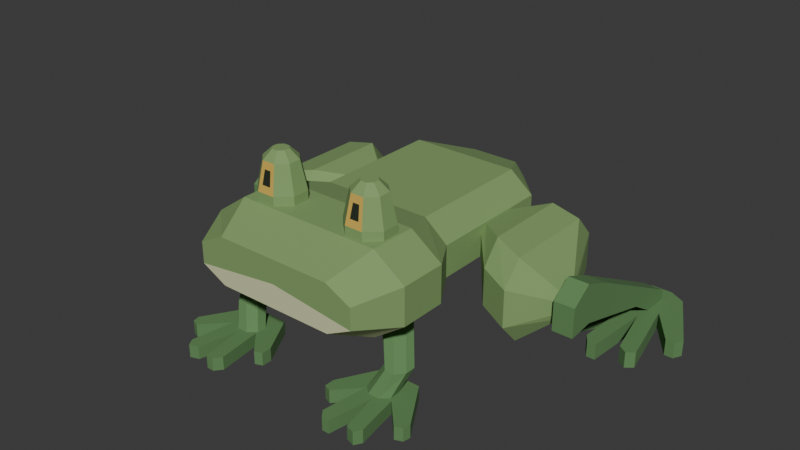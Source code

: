 # Source: source.blend  (saved by Blender 4.3.34; exported with 4.5.12 LTS)
import bpy
from mathutils import Matrix  # noqa: F401  (used for matrix-valued properties, if any)

bpy.ops.wm.read_factory_settings(use_empty=True)
scene = bpy.context.scene
scene.name = 'Scene'

# ---- collections
col_collection = bpy.data.collections.new('Collection'); scene.collection.children.link(col_collection)

# ---- materials (node trees are filled in below, after node groups)
mat_skin_mutedmoss = bpy.data.materials.new('Skin_MutedMoss')
mat_skin_mutedmoss.diffuse_color = (0.22, 0.36, 0.13, 1.0)
mat_belly_softreed = bpy.data.materials.new('Belly_SoftReed')
mat_belly_softreed.diffuse_color = (0.64, 0.66, 0.39, 1.0)
mat_limbs_deepfern = bpy.data.materials.new('Limbs_DeepFern')
mat_limbs_deepfern.diffuse_color = (0.115, 0.25, 0.09, 1.0)
mat_iris_oldgold = bpy.data.materials.new('Iris_OldGold')
mat_iris_oldgold.diffuse_color = (0.67, 0.44, 0.085, 1.0)
mat_pupil_charcoal = bpy.data.materials.new('Pupil_Charcoal')
mat_pupil_charcoal.diffuse_color = (0.015, 0.024, 0.012, 1.0)

# ---- material node trees
mat_skin_mutedmoss.use_nodes = True; mat_skin_mutedmoss.node_tree.nodes.clear()
_N = mat_skin_mutedmoss.node_tree.nodes; _L = mat_skin_mutedmoss.node_tree.links
n0 = _N.new('ShaderNodeBsdfPrincipled'); n0.name = 'Principled BSDF'; n0.location = (10, 300)
n0.inputs[0].default_value = (0.22, 0.36, 0.13, 1.0)
n0.inputs[2].default_value = 0.86
n1 = _N.new('ShaderNodeOutputMaterial'); n1.name = 'Material Output'; n1.location = (300, 300)
_L.new(n0.outputs[0], n1.inputs[0])
n1.is_active_output = True
mat_belly_softreed.use_nodes = True; mat_belly_softreed.node_tree.nodes.clear()
_N = mat_belly_softreed.node_tree.nodes; _L = mat_belly_softreed.node_tree.links
n0 = _N.new('ShaderNodeBsdfPrincipled'); n0.name = 'Principled BSDF'; n0.location = (10, 300)
n0.inputs[0].default_value = (0.64, 0.66, 0.39, 1.0)
n0.inputs[2].default_value = 0.93
n1 = _N.new('ShaderNodeOutputMaterial'); n1.name = 'Material Output'; n1.location = (300, 300)
_L.new(n0.outputs[0], n1.inputs[0])
n1.is_active_output = True
mat_limbs_deepfern.use_nodes = True; mat_limbs_deepfern.node_tree.nodes.clear()
_N = mat_limbs_deepfern.node_tree.nodes; _L = mat_limbs_deepfern.node_tree.links
n0 = _N.new('ShaderNodeBsdfPrincipled'); n0.name = 'Principled BSDF'; n0.location = (10, 300)
n0.inputs[0].default_value = (0.115, 0.25, 0.09, 1.0)
n0.inputs[2].default_value = 0.9
n1 = _N.new('ShaderNodeOutputMaterial'); n1.name = 'Material Output'; n1.location = (300, 300)
_L.new(n0.outputs[0], n1.inputs[0])
n1.is_active_output = True
mat_iris_oldgold.use_nodes = True; mat_iris_oldgold.node_tree.nodes.clear()
_N = mat_iris_oldgold.node_tree.nodes; _L = mat_iris_oldgold.node_tree.links
n0 = _N.new('ShaderNodeBsdfPrincipled'); n0.name = 'Principled BSDF'; n0.location = (10, 300)
n0.inputs[0].default_value = (0.67, 0.44, 0.085, 1.0)
n0.inputs[2].default_value = 0.72
n1 = _N.new('ShaderNodeOutputMaterial'); n1.name = 'Material Output'; n1.location = (300, 300)
_L.new(n0.outputs[0], n1.inputs[0])
n1.is_active_output = True
mat_pupil_charcoal.use_nodes = True; mat_pupil_charcoal.node_tree.nodes.clear()
_N = mat_pupil_charcoal.node_tree.nodes; _L = mat_pupil_charcoal.node_tree.links
n0 = _N.new('ShaderNodeBsdfPrincipled'); n0.name = 'Principled BSDF'; n0.location = (10, 300)
n0.inputs[0].default_value = (0.015, 0.024, 0.012, 1.0)
n0.inputs[2].default_value = 0.68
n1 = _N.new('ShaderNodeOutputMaterial'); n1.name = 'Material Output'; n1.location = (300, 300)
_L.new(n0.outputs[0], n1.inputs[0])
n1.is_active_output = True

# ---- world
world_world = bpy.data.worlds.new('World'); scene.world = world_world
world_world.use_nodes = True; world_world.node_tree.nodes.clear()
_N = world_world.node_tree.nodes; _L = world_world.node_tree.links
n0 = _N.new('ShaderNodeOutputWorld'); n0.name = 'World Output'; n0.location = (300, 300)
n1 = _N.new('ShaderNodeBackground'); n1.name = 'Background'; n1.location = (10, 300)
n1.inputs[0].default_value = (0.05088, 0.05088, 0.05088, 1.0)
_L.new(n1.outputs[0], n0.inputs[0])
n0.is_active_output = True
world_world.color = (0.05088, 0.05088, 0.05088)
world_world.sun_shadow_jitter_overblur = 0.0

# ---- meshes
me_continuousbroadheadandlowtorso = bpy.data.meshes.new('ContinuousBroadHeadAndLowTorso')
me_continuousbroadheadandlowtorso.from_pydata([(0.0, -0.5525, 0.36), (0.29, -0.5525, 0.396), (0.203, -0.5525, 0.44), (-0.203, -0.5525, 0.44), (-0.29, -0.5525, 0.396), (-0.29, -0.5525, 0.324), (-0.203, -0.5525, 0.28), (0.203, -0.5525, 0.28), (0.29, -0.5525, 0.324), (0.0, 0.5075, 0.32), (0.12, 0.5075, 0.3537), (0.084, 0.5075, 0.395), (-0.084, 0.5075, 0.395), (-0.12, 0.5075, 0.3537), (-0.12, 0.5075, 0.2862), (-0.084, 0.5075, 0.245), (0.084, 0.5075, 0.245), (0.12, 0.5075, 0.2862), (0.252, -0.4125, 0.5), (0.36, -0.4125, 0.423), (-0.252, -0.4125, 0.5), (-0.36, -0.4125, 0.423), (-0.36, -0.4125, 0.297), (-0.252, -0.4125, 0.22), (0.252, -0.4125, 0.22), (0.36, -0.4125, 0.297), (0.252, -0.2525, 0.5), (0.36, -0.2525, 0.423), (-0.252, -0.2525, 0.5), (-0.36, -0.2525, 0.423), (-0.36, -0.2525, 0.297), (-0.252, -0.2525, 0.22), (0.252, -0.2525, 0.22), (0.36, -0.2525, 0.297), (0.189, -0.1125, 0.46), (0.27, -0.1125, 0.394), (-0.189, -0.1125, 0.46), (-0.27, -0.1125, 0.394), (-0.27, -0.1125, 0.286), (-0.189, -0.1125, 0.22), (0.189, -0.1125, 0.22), (0.27, -0.1125, 0.286), (0.189, 0.3275, 0.46), (0.27, 0.3275, 0.394), (-0.189, 0.3275, 0.46), (-0.27, 0.3275, 0.394), (-0.27, 0.3275, 0.286), (-0.189, 0.3275, 0.22), (0.189, 0.3275, 0.22), (0.27, 0.3275, 0.286)], [], [(0, 1, 2), (0, 2, 3), (0, 3, 4), (0, 4, 5), (0, 5, 6), (0, 6, 7), (0, 7, 8), (0, 8, 1), (11, 10, 9), (12, 11, 9), (13, 12, 9), (14, 13, 9), (15, 14, 9), (16, 15, 9), (17, 16, 9), (10, 17, 9), (18, 2, 1), (19, 18, 1), (20, 3, 2), (18, 20, 2), (21, 4, 3), (20, 21, 3), (22, 5, 4), (21, 22, 4), (23, 6, 5), (22, 23, 5), (24, 7, 6), (23, 24, 6), (25, 8, 7), (24, 25, 7), (19, 1, 8), (25, 19, 8), (26, 18, 19), (27, 26, 19), (28, 20, 18), (26, 28, 18), (29, 21, 20), (28, 29, 20), (30, 22, 21), (29, 30, 21), (31, 23, 22), (30, 31, 22), (32, 24, 23), (31, 32, 23), (33, 25, 24), (32, 33, 24), (27, 19, 25), (33, 27, 25), (34, 26, 27), (35, 34, 27), (36, 28, 26), (34, 36, 26), (37, 29, 28), (36, 37, 28), (38, 30, 29), (37, 38, 29), (39, 31, 30), (38, 39, 30), (40, 32, 31), (39, 40, 31), (41, 33, 32), (40, 41, 32), (35, 27, 33), (41, 35, 33), (42, 34, 35), (43, 42, 35), (44, 36, 34), (42, 44, 34), (45, 37, 36), (44, 45, 36), (46, 38, 37), (45, 46, 37), (47, 39, 38), (46, 47, 38), (48, 40, 39), (47, 48, 39), (49, 41, 40), (48, 49, 40), (43, 35, 41), (49, 43, 41), (11, 42, 43), (10, 11, 43), (12, 44, 42), (11, 12, 42), (13, 45, 44), (12, 13, 44), (14, 46, 45), (13, 14, 45), (15, 47, 46), (14, 15, 46), (16, 48, 47), (15, 16, 47), (17, 49, 48), (16, 17, 48), (10, 43, 49), (17, 10, 49)])
me_continuousbroadheadandlowtorso.polygons.foreach_set('material_index', [0, 0, 0, 0, 1, 1, 1, 0, 0, 0, 0, 0, 0, 0, 0, 0, 0, 0, 0, 0, 0, 0, 0, 0, 1, 1, 1, 1, 1, 1, 0, 0, 0, 0, 0, 0, 0, 0, 0, 0, 1, 1, 1, 1, 1, 1, 0, 0, 0, 0, 0, 0, 0, 0, 0, 0, 1, 1, 1, 1, 1, 1, 0, 0, 0, 0, 0, 0, 0, 0, 0, 0, 1, 1, 1, 1, 1, 1, 0, 0, 0, 0, 0, 0, 0, 0, 0, 0, 1, 1, 1, 1, 1, 1, 0, 0])
me_continuousbroadheadandlowtorso.materials.append(mat_skin_mutedmoss)
me_continuousbroadheadandlowtorso.materials.append(mat_belly_softreed)
me_continuousbroadheadandlowtorso.materials.append(mat_limbs_deepfern)
me_continuousbroadheadandlowtorso.materials.append(mat_iris_oldgold)
me_continuousbroadheadandlowtorso.materials.append(mat_pupil_charcoal)
me_continuousbroadheadandlowtorso.update()
me_leftraiseddorsaleyedome = bpy.data.meshes.new('LeftRaisedDorsalEyeDome')
me_leftraiseddorsaleyedome.from_pydata([(-0.17, -0.3325, 0.5), (-0.095, -0.3035, 0.5), (-0.1389, -0.2625, 0.5), (-0.2011, -0.2625, 0.5), (-0.245, -0.3035, 0.5), (-0.245, -0.3615, 0.5), (-0.2011, -0.4025, 0.5), (-0.1389, -0.4025, 0.5), (-0.095, -0.3615, 0.5), (-0.17, -0.3325, 0.655), (-0.145, -0.3221, 0.655), (-0.1596, -0.3075, 0.655), (-0.1804, -0.3075, 0.655), (-0.195, -0.3221, 0.655), (-0.195, -0.3429, 0.655), (-0.1804, -0.3575, 0.655), (-0.1596, -0.3575, 0.655), (-0.145, -0.3429, 0.655), (-0.1389, -0.2625, 0.53), (-0.095, -0.3035, 0.53), (-0.2011, -0.2625, 0.53), (-0.245, -0.3035, 0.53), (-0.245, -0.3615, 0.53), (-0.2011, -0.4025, 0.53), (-0.1389, -0.4025, 0.53), (-0.095, -0.3615, 0.53), (-0.1472, -0.2805, 0.625), (-0.115, -0.311, 0.625), (-0.1928, -0.2805, 0.625), (-0.225, -0.311, 0.625), (-0.225, -0.354, 0.625), (-0.1928, -0.3845, 0.625), (-0.1545, -0.398, 0.5537), (-0.1855, -0.398, 0.5537), (-0.1472, -0.3845, 0.625), (-0.1586, -0.389, 0.6012), (-0.1814, -0.389, 0.6012), (-0.115, -0.354, 0.625)], [], [(2, 1, 0), (3, 2, 0), (4, 3, 0), (5, 4, 0), (6, 5, 0), (7, 6, 0), (8, 7, 0), (1, 8, 0), (9, 10, 11), (9, 11, 12), (9, 12, 13), (9, 13, 14), (9, 14, 15), (9, 15, 16), (9, 16, 17), (9, 17, 10), (1, 2, 18), (1, 18, 19), (2, 3, 20), (2, 20, 18), (3, 4, 21), (3, 21, 20), (4, 5, 22), (4, 22, 21), (5, 6, 23), (5, 23, 22), (6, 7, 24), (6, 24, 23), (7, 8, 25), (7, 25, 24), (8, 1, 19), (8, 19, 25), (19, 18, 26), (19, 26, 27), (18, 20, 28), (18, 28, 26), (20, 21, 29), (20, 29, 28), (21, 22, 30), (21, 30, 29), (22, 23, 31), (22, 31, 30), (23, 24, 32), (23, 32, 33), (24, 34, 35), (24, 35, 32), (34, 31, 36), (34, 36, 35), (31, 23, 33), (31, 33, 36), (33, 32, 35), (33, 35, 36), (24, 25, 37), (24, 37, 34), (25, 19, 27), (25, 27, 37), (27, 26, 11), (27, 11, 10), (26, 28, 12), (26, 12, 11), (28, 29, 13), (28, 13, 12), (29, 30, 14), (29, 14, 13), (30, 31, 15), (30, 15, 14), (31, 34, 16), (31, 16, 15), (34, 37, 17), (34, 17, 16), (37, 27, 10), (37, 10, 17)])
me_leftraiseddorsaleyedome.polygons.foreach_set('material_index', [0, 0, 0, 0, 0, 0, 0, 0, 0, 0, 0, 0, 0, 0, 0, 0, 0, 0, 0, 0, 0, 0, 0, 0, 0, 0, 0, 0, 0, 0, 0, 0, 0, 0, 0, 0, 0, 0, 0, 0, 0, 0, 3, 3, 3, 3, 3, 3, 3, 3, 4, 4, 0, 0, 0, 0, 0, 0, 0, 0, 0, 0, 0, 0, 0, 0, 0, 0, 0, 0, 0, 0])
me_leftraiseddorsaleyedome.materials.append(mat_skin_mutedmoss)
me_leftraiseddorsaleyedome.materials.append(mat_belly_softreed)
me_leftraiseddorsaleyedome.materials.append(mat_limbs_deepfern)
me_leftraiseddorsaleyedome.materials.append(mat_iris_oldgold)
me_leftraiseddorsaleyedome.materials.append(mat_pupil_charcoal)
me_leftraiseddorsaleyedome.update()
me_leftsplayedmuscularthigh = bpy.data.meshes.new('LeftSplayedMuscularThigh')
me_leftsplayedmuscularthigh.from_pydata([(-0.27, 0.1475, 0.34), (-0.27, 0.2375, 0.3616), (-0.27, 0.2105, 0.388), (-0.27, 0.0845, 0.388), (-0.27, 0.0575, 0.3616), (-0.27, 0.0575, 0.3184), (-0.27, 0.0845, 0.292), (-0.27, 0.2105, 0.292), (-0.27, 0.2375, 0.3184), (-0.58, 0.0675, 0.235), (-0.58, 0.1025, 0.253), (-0.58, 0.092, 0.275), (-0.58, 0.043, 0.275), (-0.58, 0.0325, 0.253), (-0.58, 0.0325, 0.217), (-0.58, 0.043, 0.195), (-0.58, 0.092, 0.195), (-0.58, 0.1025, 0.217), (-0.37, 0.2945, 0.41), (-0.37, 0.3575, 0.333), (-0.37, 0.0005, 0.41), (-0.37, -0.0625, 0.333), (-0.37, -0.0625, 0.207), (-0.37, 0.0005, 0.13), (-0.37, 0.2945, 0.13), (-0.37, 0.3575, 0.207), (-0.47, 0.2885, 0.39), (-0.47, 0.3575, 0.313), (-0.47, -0.0335, 0.39), (-0.47, -0.1025, 0.313), (-0.47, -0.1025, 0.187), (-0.47, -0.0335, 0.11), (-0.47, 0.2885, 0.11), (-0.47, 0.3575, 0.187)], [], [(0, 1, 2), (0, 2, 3), (0, 3, 4), (0, 4, 5), (0, 5, 6), (0, 6, 7), (0, 7, 8), (0, 8, 1), (11, 10, 9), (12, 11, 9), (13, 12, 9), (14, 13, 9), (15, 14, 9), (16, 15, 9), (17, 16, 9), (10, 17, 9), (18, 2, 1), (19, 18, 1), (20, 3, 2), (18, 20, 2), (21, 4, 3), (20, 21, 3), (22, 5, 4), (21, 22, 4), (23, 6, 5), (22, 23, 5), (24, 7, 6), (23, 24, 6), (25, 8, 7), (24, 25, 7), (19, 1, 8), (25, 19, 8), (26, 18, 19), (27, 26, 19), (28, 20, 18), (26, 28, 18), (29, 21, 20), (28, 29, 20), (30, 22, 21), (29, 30, 21), (31, 23, 22), (30, 31, 22), (32, 24, 23), (31, 32, 23), (33, 25, 24), (32, 33, 24), (27, 19, 25), (33, 27, 25), (11, 26, 27), (10, 11, 27), (12, 28, 26), (11, 12, 26), (13, 29, 28), (12, 13, 28), (14, 30, 29), (13, 14, 29), (15, 31, 30), (14, 15, 30), (16, 32, 31), (15, 16, 31), (17, 33, 32), (16, 17, 32), (10, 27, 33), (17, 10, 33)])
me_leftsplayedmuscularthigh.materials.append(mat_skin_mutedmoss)
me_leftsplayedmuscularthigh.materials.append(mat_belly_softreed)
me_leftsplayedmuscularthigh.materials.append(mat_limbs_deepfern)
me_leftsplayedmuscularthigh.materials.append(mat_iris_oldgold)
me_leftsplayedmuscularthigh.materials.append(mat_pupil_charcoal)
me_leftsplayedmuscularthigh.update()
me_leftbackwardfoldednarrowshank = bpy.data.meshes.new('LeftBackwardFoldedNarrowShank')
me_leftbackwardfoldednarrowshank.from_pydata([(-0.65, 0.3675, 0.11), (-0.65, 0.4575, 0.055), (-0.65, 0.5475, 0.055), (-0.58, 0.3675, 0.11), (-0.58, 0.4575, 0.055), (-0.58, 0.5475, 0.055), (-0.65, 0.5475, 0.09), (-0.58, 0.5475, 0.09), (-0.65, 0.0775, 0.19), (-0.58, 0.0775, 0.19), (-0.65, 0.1575, 0.29), (-0.58, 0.1575, 0.29), (-0.65, -0.0125, 0.18), (-0.58, -0.0125, 0.18), (-0.65, 0.0575, 0.33), (-0.58, 0.0575, 0.33), (-0.65, -0.0125, 0.28), (-0.58, -0.0125, 0.28)], [], [(2, 1, 0), (3, 4, 5), (6, 2, 0), (3, 5, 7), (6, 0, 8), (9, 3, 7), (10, 6, 8), (9, 7, 11), (10, 8, 12), (13, 9, 11), (14, 10, 12), (13, 11, 15), (12, 16, 14), (15, 17, 13), (17, 16, 12), (13, 17, 12), (15, 14, 16), (17, 15, 16), (11, 10, 14), (15, 11, 14), (7, 6, 10), (11, 7, 10), (5, 2, 6), (7, 5, 6), (4, 1, 2), (5, 4, 2), (3, 0, 1), (4, 3, 1), (9, 8, 0), (3, 9, 0), (13, 12, 8), (9, 13, 8)])
me_leftbackwardfoldednarrowshank.polygons.foreach_set('material_index', [2, 2, 2, 2, 2, 2, 2, 2, 2, 2, 2, 2, 2, 2, 2, 2, 2, 2, 2, 2, 2, 2, 2, 2, 2, 2, 2, 2, 2, 2, 2, 2])
me_leftbackwardfoldednarrowshank.materials.append(mat_skin_mutedmoss)
me_leftbackwardfoldednarrowshank.materials.append(mat_belly_softreed)
me_leftbackwardfoldednarrowshank.materials.append(mat_limbs_deepfern)
me_leftbackwardfoldednarrowshank.materials.append(mat_iris_oldgold)
me_leftbackwardfoldednarrowshank.materials.append(mat_pupil_charcoal)
me_leftbackwardfoldednarrowshank.update()
me_leftshortbentforearm = bpy.data.meshes.new('LeftShortBentForearm')
me_leftshortbentforearm.from_pydata([(-0.27, -0.4025, 0.045), (-0.225, -0.3859, 0.045), (-0.2514, -0.3625, 0.045), (-0.2886, -0.3625, 0.045), (-0.315, -0.3859, 0.045), (-0.315, -0.4191, 0.045), (-0.2886, -0.4425, 0.045), (-0.2514, -0.4425, 0.045), (-0.225, -0.4191, 0.045), (-0.19, -0.2425, 0.22), (-0.14, -0.2259, 0.22), (-0.1693, -0.2025, 0.22), (-0.2107, -0.2025, 0.22), (-0.24, -0.2259, 0.22), (-0.24, -0.2591, 0.22), (-0.2107, -0.2825, 0.22), (-0.1693, -0.2825, 0.22), (-0.14, -0.2591, 0.22), (-0.2834, -0.3175, 0.12), (-0.26, -0.3439, 0.12), (-0.3166, -0.3175, 0.12), (-0.34, -0.3439, 0.12), (-0.34, -0.3811, 0.12), (-0.3166, -0.4075, 0.12), (-0.2834, -0.4075, 0.12), (-0.26, -0.3811, 0.12)], [], [(2, 1, 0), (3, 2, 0), (4, 3, 0), (5, 4, 0), (6, 5, 0), (7, 6, 0), (8, 7, 0), (1, 8, 0), (9, 10, 11), (9, 11, 12), (9, 12, 13), (9, 13, 14), (9, 14, 15), (9, 15, 16), (9, 16, 17), (9, 17, 10), (1, 2, 18), (1, 18, 19), (2, 3, 20), (2, 20, 18), (3, 4, 21), (3, 21, 20), (4, 5, 22), (4, 22, 21), (5, 6, 23), (5, 23, 22), (6, 7, 24), (6, 24, 23), (7, 8, 25), (7, 25, 24), (8, 1, 19), (8, 19, 25), (19, 18, 11), (19, 11, 10), (18, 20, 12), (18, 12, 11), (20, 21, 13), (20, 13, 12), (21, 22, 14), (21, 14, 13), (22, 23, 15), (22, 15, 14), (23, 24, 16), (23, 16, 15), (24, 25, 17), (24, 17, 16), (25, 19, 10), (25, 10, 17)])
me_leftshortbentforearm.polygons.foreach_set('material_index', [2, 2, 2, 2, 2, 2, 2, 2, 2, 2, 2, 2, 2, 2, 2, 2, 2, 2, 2, 2, 2, 2, 2, 2, 2, 2, 2, 2, 2, 2, 2, 2, 2, 2, 2, 2, 2, 2, 2, 2, 2, 2, 2, 2, 2, 2, 2, 2])
me_leftshortbentforearm.materials.append(mat_skin_mutedmoss)
me_leftshortbentforearm.materials.append(mat_belly_softreed)
me_leftshortbentforearm.materials.append(mat_limbs_deepfern)
me_leftshortbentforearm.materials.append(mat_iris_oldgold)
me_leftshortbentforearm.materials.append(mat_pupil_charcoal)
me_leftshortbentforearm.update()
me_leftforewholefourtoedfoot = bpy.data.meshes.new('LeftForeWholeFourToedFoot')
me_leftforewholefourtoedfoot.from_pydata([(-0.205, -0.3225, 0.0), (-0.34, -0.3225, 0.0), (-0.435, -0.4775, 0.0), (-0.205, -0.3225, 0.045), (-0.34, -0.3225, 0.045), (-0.435, -0.4775, 0.045), (-0.43, -0.5025, 0.0), (-0.43, -0.5025, 0.045), (-0.405, -0.5125, 0.0), (-0.325, -0.4275, 0.0), (-0.405, -0.5125, 0.045), (-0.325, -0.4275, 0.045), (-0.35, -0.5775, 0.0), (-0.35, -0.5775, 0.045), (-0.335, -0.6025, 0.0), (-0.305, -0.5925, 0.0), (-0.335, -0.6025, 0.045), (-0.305, -0.5925, 0.045), (-0.275, -0.4575, 0.0), (-0.275, -0.4575, 0.045), (-0.25, -0.6075, 0.0), (-0.225, -0.6075, 0.0), (-0.25, -0.6075, 0.045), (-0.225, -0.6075, 0.045), (-0.205, -0.5825, 0.0), (-0.205, -0.5825, 0.045), (-0.225, -0.4275, 0.0), (-0.225, -0.4275, 0.045), (-0.155, -0.5025, 0.0), (-0.155, -0.5025, 0.045), (-0.13, -0.4925, 0.0), (-0.13, -0.4925, 0.045), (-0.13, -0.4575, 0.0), (-0.13, -0.4575, 0.045)], [], [(2, 1, 0), (3, 4, 5), (6, 2, 0), (3, 5, 7), (9, 8, 6), (7, 10, 11), (9, 6, 0), (3, 7, 11), (12, 9, 0), (3, 11, 13), (15, 14, 12), (13, 16, 17), (18, 15, 12), (13, 17, 19), (18, 12, 0), (3, 13, 19), (21, 20, 18), (19, 22, 23), (24, 21, 18), (19, 23, 25), (26, 24, 18), (19, 25, 27), (26, 18, 0), (3, 19, 27), (28, 26, 0), (3, 27, 29), (30, 28, 0), (3, 29, 31), (0, 32, 30), (31, 33, 3), (33, 32, 0), (3, 33, 0), (31, 30, 32), (33, 31, 32), (29, 28, 30), (31, 29, 30), (27, 26, 28), (29, 27, 28), (25, 24, 26), (27, 25, 26), (23, 21, 24), (25, 23, 24), (22, 20, 21), (23, 22, 21), (19, 18, 20), (22, 19, 20), (17, 15, 18), (19, 17, 18), (16, 14, 15), (17, 16, 15), (13, 12, 14), (16, 13, 14), (11, 9, 12), (13, 11, 12), (10, 8, 9), (11, 10, 9), (7, 6, 8), (10, 7, 8), (5, 2, 6), (7, 5, 6), (4, 1, 2), (5, 4, 2), (3, 0, 1), (4, 3, 1)])
me_leftforewholefourtoedfoot.polygons.foreach_set('material_index', [2, 2, 2, 2, 2, 2, 2, 2, 2, 2, 2, 2, 2, 2, 2, 2, 2, 2, 2, 2, 2, 2, 2, 2, 2, 2, 2, 2, 2, 2, 2, 2, 2, 2, 2, 2, 2, 2, 2, 2, 2, 2, 2, 2, 2, 2, 2, 2, 2, 2, 2, 2, 2, 2, 2, 2, 2, 2, 2, 2, 2, 2, 2, 2])
me_leftforewholefourtoedfoot.materials.append(mat_skin_mutedmoss)
me_leftforewholefourtoedfoot.materials.append(mat_belly_softreed)
me_leftforewholefourtoedfoot.materials.append(mat_limbs_deepfern)
me_leftforewholefourtoedfoot.materials.append(mat_iris_oldgold)
me_leftforewholefourtoedfoot.materials.append(mat_pupil_charcoal)
me_leftforewholefourtoedfoot.update()
me_lefthindwholefourtoedfoot = bpy.data.meshes.new('LeftHindWholeFourToedFoot')
me_lefthindwholefourtoedfoot.from_pydata([(-0.555, 0.5675, 0.0), (-0.585, 0.6075, 0.0), (-0.655, 0.6075, 0.0), (-0.555, 0.5675, 0.055), (-0.585, 0.6075, 0.055), (-0.655, 0.6075, 0.055), (-0.71, 0.5775, 0.0), (-0.71, 0.5775, 0.055), (-0.82, 0.3675, 0.0), (-0.82, 0.3675, 0.055), (-0.805, 0.3375, 0.0), (-0.775, 0.3375, 0.0), (-0.805, 0.3375, 0.055), (-0.775, 0.3375, 0.055), (-0.685, 0.4625, 0.0), (-0.685, 0.4625, 0.055), (-0.74, 0.2175, 0.0), (-0.715, 0.1975, 0.0), (-0.74, 0.2175, 0.055), (-0.715, 0.1975, 0.055), (-0.685, 0.2175, 0.0), (-0.685, 0.2175, 0.055), (-0.64, 0.4075, 0.0), (-0.64, 0.4075, 0.055), (-0.625, 0.1775, 0.0), (-0.595, 0.1775, 0.0), (-0.625, 0.1775, 0.055), (-0.595, 0.1775, 0.055), (-0.575, 0.2075, 0.0), (-0.575, 0.2075, 0.055), (-0.585, 0.4275, 0.0), (-0.585, 0.4275, 0.055), (-0.51, 0.2875, 0.0), (-0.51, 0.2875, 0.055), (-0.475, 0.2975, 0.0), (-0.475, 0.2975, 0.055), (-0.465, 0.3475, 0.0), (-0.465, 0.3475, 0.055)], [], [(2, 1, 0), (3, 4, 5), (6, 2, 0), (3, 5, 7), (8, 6, 0), (3, 7, 9), (11, 10, 8), (9, 12, 13), (14, 11, 8), (9, 13, 15), (14, 8, 0), (3, 9, 15), (17, 16, 14), (15, 18, 19), (20, 17, 14), (15, 19, 21), (22, 20, 14), (15, 21, 23), (22, 14, 0), (3, 15, 23), (25, 24, 22), (23, 26, 27), (28, 25, 22), (23, 27, 29), (30, 28, 22), (23, 29, 31), (30, 22, 0), (3, 23, 31), (32, 30, 0), (3, 31, 33), (34, 32, 0), (3, 33, 35), (0, 36, 34), (35, 37, 3), (37, 36, 0), (3, 37, 0), (35, 34, 36), (37, 35, 36), (33, 32, 34), (35, 33, 34), (31, 30, 32), (33, 31, 32), (29, 28, 30), (31, 29, 30), (27, 25, 28), (29, 27, 28), (26, 24, 25), (27, 26, 25), (23, 22, 24), (26, 23, 24), (21, 20, 22), (23, 21, 22), (19, 17, 20), (21, 19, 20), (18, 16, 17), (19, 18, 17), (15, 14, 16), (18, 15, 16), (13, 11, 14), (15, 13, 14), (12, 10, 11), (13, 12, 11), (9, 8, 10), (12, 9, 10), (7, 6, 8), (9, 7, 8), (5, 2, 6), (7, 5, 6), (4, 1, 2), (5, 4, 2), (3, 0, 1), (4, 3, 1)])
me_lefthindwholefourtoedfoot.polygons.foreach_set('material_index', [2, 2, 2, 2, 2, 2, 2, 2, 2, 2, 2, 2, 2, 2, 2, 2, 2, 2, 2, 2, 2, 2, 2, 2, 2, 2, 2, 2, 2, 2, 2, 2, 2, 2, 2, 2, 2, 2, 2, 2, 2, 2, 2, 2, 2, 2, 2, 2, 2, 2, 2, 2, 2, 2, 2, 2, 2, 2, 2, 2, 2, 2, 2, 2, 2, 2, 2, 2, 2, 2, 2, 2])
me_lefthindwholefourtoedfoot.materials.append(mat_skin_mutedmoss)
me_lefthindwholefourtoedfoot.materials.append(mat_belly_softreed)
me_lefthindwholefourtoedfoot.materials.append(mat_limbs_deepfern)
me_lefthindwholefourtoedfoot.materials.append(mat_iris_oldgold)
me_lefthindwholefourtoedfoot.materials.append(mat_pupil_charcoal)
me_lefthindwholefourtoedfoot.update()
me_rightraiseddorsaleyedome = bpy.data.meshes.new('RightRaisedDorsalEyeDome')
me_rightraiseddorsaleyedome.from_pydata([(0.17, -0.3325, 0.5), (0.245, -0.3035, 0.5), (0.2011, -0.2625, 0.5), (0.1389, -0.2625, 0.5), (0.095, -0.3035, 0.5), (0.095, -0.3615, 0.5), (0.1389, -0.4025, 0.5), (0.2011, -0.4025, 0.5), (0.245, -0.3615, 0.5), (0.17, -0.3325, 0.655), (0.195, -0.3221, 0.655), (0.1804, -0.3075, 0.655), (0.1596, -0.3075, 0.655), (0.145, -0.3221, 0.655), (0.145, -0.3429, 0.655), (0.1596, -0.3575, 0.655), (0.1804, -0.3575, 0.655), (0.195, -0.3429, 0.655), (0.2011, -0.2625, 0.53), (0.245, -0.3035, 0.53), (0.1389, -0.2625, 0.53), (0.095, -0.3035, 0.53), (0.095, -0.3615, 0.53), (0.1389, -0.4025, 0.53), (0.2011, -0.4025, 0.53), (0.245, -0.3615, 0.53), (0.1928, -0.2805, 0.625), (0.225, -0.311, 0.625), (0.1472, -0.2805, 0.625), (0.115, -0.311, 0.625), (0.115, -0.354, 0.625), (0.1472, -0.3845, 0.625), (0.1855, -0.398, 0.5537), (0.1545, -0.398, 0.5537), (0.1928, -0.3845, 0.625), (0.1814, -0.389, 0.6012), (0.1586, -0.389, 0.6012), (0.225, -0.354, 0.625)], [], [(2, 1, 0), (3, 2, 0), (4, 3, 0), (5, 4, 0), (6, 5, 0), (7, 6, 0), (8, 7, 0), (1, 8, 0), (9, 10, 11), (9, 11, 12), (9, 12, 13), (9, 13, 14), (9, 14, 15), (9, 15, 16), (9, 16, 17), (9, 17, 10), (1, 2, 18), (1, 18, 19), (2, 3, 20), (2, 20, 18), (3, 4, 21), (3, 21, 20), (4, 5, 22), (4, 22, 21), (5, 6, 23), (5, 23, 22), (6, 7, 24), (6, 24, 23), (7, 8, 25), (7, 25, 24), (8, 1, 19), (8, 19, 25), (19, 18, 26), (19, 26, 27), (18, 20, 28), (18, 28, 26), (20, 21, 29), (20, 29, 28), (21, 22, 30), (21, 30, 29), (22, 23, 31), (22, 31, 30), (23, 24, 32), (23, 32, 33), (24, 34, 35), (24, 35, 32), (34, 31, 36), (34, 36, 35), (31, 23, 33), (31, 33, 36), (33, 32, 35), (33, 35, 36), (24, 25, 37), (24, 37, 34), (25, 19, 27), (25, 27, 37), (27, 26, 11), (27, 11, 10), (26, 28, 12), (26, 12, 11), (28, 29, 13), (28, 13, 12), (29, 30, 14), (29, 14, 13), (30, 31, 15), (30, 15, 14), (31, 34, 16), (31, 16, 15), (34, 37, 17), (34, 17, 16), (37, 27, 10), (37, 10, 17)])
me_rightraiseddorsaleyedome.polygons.foreach_set('material_index', [0, 0, 0, 0, 0, 0, 0, 0, 0, 0, 0, 0, 0, 0, 0, 0, 0, 0, 0, 0, 0, 0, 0, 0, 0, 0, 0, 0, 0, 0, 0, 0, 0, 0, 0, 0, 0, 0, 0, 0, 0, 0, 3, 3, 3, 3, 3, 3, 3, 3, 4, 4, 0, 0, 0, 0, 0, 0, 0, 0, 0, 0, 0, 0, 0, 0, 0, 0, 0, 0, 0, 0])
me_rightraiseddorsaleyedome.materials.append(mat_skin_mutedmoss)
me_rightraiseddorsaleyedome.materials.append(mat_belly_softreed)
me_rightraiseddorsaleyedome.materials.append(mat_limbs_deepfern)
me_rightraiseddorsaleyedome.materials.append(mat_iris_oldgold)
me_rightraiseddorsaleyedome.materials.append(mat_pupil_charcoal)
me_rightraiseddorsaleyedome.update()
me_rightsplayedmuscularthigh = bpy.data.meshes.new('RightSplayedMuscularThigh')
me_rightsplayedmuscularthigh.from_pydata([(0.27, 0.1475, 0.34), (0.27, 0.2375, 0.3616), (0.27, 0.2105, 0.388), (0.27, 0.0845, 0.388), (0.27, 0.0575, 0.3616), (0.27, 0.0575, 0.3184), (0.27, 0.0845, 0.292), (0.27, 0.2105, 0.292), (0.27, 0.2375, 0.3184), (0.58, 0.0675, 0.235), (0.58, 0.1025, 0.253), (0.58, 0.092, 0.275), (0.58, 0.043, 0.275), (0.58, 0.0325, 0.253), (0.58, 0.0325, 0.217), (0.58, 0.043, 0.195), (0.58, 0.092, 0.195), (0.58, 0.1025, 0.217), (0.37, 0.2945, 0.41), (0.37, 0.3575, 0.333), (0.37, 0.0005, 0.41), (0.37, -0.0625, 0.333), (0.37, -0.0625, 0.207), (0.37, 0.0005, 0.13), (0.37, 0.2945, 0.13), (0.37, 0.3575, 0.207), (0.47, 0.2885, 0.39), (0.47, 0.3575, 0.313), (0.47, -0.0335, 0.39), (0.47, -0.1025, 0.313), (0.47, -0.1025, 0.187), (0.47, -0.0335, 0.11), (0.47, 0.2885, 0.11), (0.47, 0.3575, 0.187)], [], [(2, 1, 0), (3, 2, 0), (4, 3, 0), (5, 4, 0), (6, 5, 0), (7, 6, 0), (8, 7, 0), (1, 8, 0), (9, 10, 11), (9, 11, 12), (9, 12, 13), (9, 13, 14), (9, 14, 15), (9, 15, 16), (9, 16, 17), (9, 17, 10), (1, 2, 18), (1, 18, 19), (2, 3, 20), (2, 20, 18), (3, 4, 21), (3, 21, 20), (4, 5, 22), (4, 22, 21), (5, 6, 23), (5, 23, 22), (6, 7, 24), (6, 24, 23), (7, 8, 25), (7, 25, 24), (8, 1, 19), (8, 19, 25), (19, 18, 26), (19, 26, 27), (18, 20, 28), (18, 28, 26), (20, 21, 29), (20, 29, 28), (21, 22, 30), (21, 30, 29), (22, 23, 31), (22, 31, 30), (23, 24, 32), (23, 32, 31), (24, 25, 33), (24, 33, 32), (25, 19, 27), (25, 27, 33), (27, 26, 11), (27, 11, 10), (26, 28, 12), (26, 12, 11), (28, 29, 13), (28, 13, 12), (29, 30, 14), (29, 14, 13), (30, 31, 15), (30, 15, 14), (31, 32, 16), (31, 16, 15), (32, 33, 17), (32, 17, 16), (33, 27, 10), (33, 10, 17)])
me_rightsplayedmuscularthigh.materials.append(mat_skin_mutedmoss)
me_rightsplayedmuscularthigh.materials.append(mat_belly_softreed)
me_rightsplayedmuscularthigh.materials.append(mat_limbs_deepfern)
me_rightsplayedmuscularthigh.materials.append(mat_iris_oldgold)
me_rightsplayedmuscularthigh.materials.append(mat_pupil_charcoal)
me_rightsplayedmuscularthigh.update()
me_rightbackwardfoldednarrowshank = bpy.data.meshes.new('RightBackwardFoldedNarrowShank')
me_rightbackwardfoldednarrowshank.from_pydata([(0.58, 0.3675, 0.11), (0.58, 0.4575, 0.055), (0.58, 0.5475, 0.055), (0.65, 0.3675, 0.11), (0.65, 0.4575, 0.055), (0.65, 0.5475, 0.055), (0.58, 0.5475, 0.09), (0.65, 0.5475, 0.09), (0.58, 0.0775, 0.19), (0.65, 0.0775, 0.19), (0.58, 0.1575, 0.29), (0.65, 0.1575, 0.29), (0.58, -0.0125, 0.18), (0.65, -0.0125, 0.18), (0.58, 0.0575, 0.33), (0.65, 0.0575, 0.33), (0.58, -0.0125, 0.28), (0.65, -0.0125, 0.28)], [], [(2, 1, 0), (3, 4, 5), (6, 2, 0), (3, 5, 7), (6, 0, 8), (9, 3, 7), (10, 6, 8), (9, 7, 11), (10, 8, 12), (13, 9, 11), (14, 10, 12), (13, 11, 15), (12, 16, 14), (15, 17, 13), (17, 16, 12), (13, 17, 12), (15, 14, 16), (17, 15, 16), (11, 10, 14), (15, 11, 14), (7, 6, 10), (11, 7, 10), (5, 2, 6), (7, 5, 6), (4, 1, 2), (5, 4, 2), (3, 0, 1), (4, 3, 1), (9, 8, 0), (3, 9, 0), (13, 12, 8), (9, 13, 8)])
me_rightbackwardfoldednarrowshank.polygons.foreach_set('material_index', [2, 2, 2, 2, 2, 2, 2, 2, 2, 2, 2, 2, 2, 2, 2, 2, 2, 2, 2, 2, 2, 2, 2, 2, 2, 2, 2, 2, 2, 2, 2, 2])
me_rightbackwardfoldednarrowshank.materials.append(mat_skin_mutedmoss)
me_rightbackwardfoldednarrowshank.materials.append(mat_belly_softreed)
me_rightbackwardfoldednarrowshank.materials.append(mat_limbs_deepfern)
me_rightbackwardfoldednarrowshank.materials.append(mat_iris_oldgold)
me_rightbackwardfoldednarrowshank.materials.append(mat_pupil_charcoal)
me_rightbackwardfoldednarrowshank.update()
me_rightshortbentforearm = bpy.data.meshes.new('RightShortBentForearm')
me_rightshortbentforearm.from_pydata([(0.27, -0.4025, 0.045), (0.315, -0.3859, 0.045), (0.2886, -0.3625, 0.045), (0.2514, -0.3625, 0.045), (0.225, -0.3859, 0.045), (0.225, -0.4191, 0.045), (0.2514, -0.4425, 0.045), (0.2886, -0.4425, 0.045), (0.315, -0.4191, 0.045), (0.19, -0.2425, 0.22), (0.24, -0.2259, 0.22), (0.2107, -0.2025, 0.22), (0.1693, -0.2025, 0.22), (0.14, -0.2259, 0.22), (0.14, -0.2591, 0.22), (0.1693, -0.2825, 0.22), (0.2107, -0.2825, 0.22), (0.24, -0.2591, 0.22), (0.3166, -0.3175, 0.12), (0.34, -0.3439, 0.12), (0.2834, -0.3175, 0.12), (0.26, -0.3439, 0.12), (0.26, -0.3811, 0.12), (0.2834, -0.4075, 0.12), (0.3166, -0.4075, 0.12), (0.34, -0.3811, 0.12)], [], [(2, 1, 0), (3, 2, 0), (4, 3, 0), (5, 4, 0), (6, 5, 0), (7, 6, 0), (8, 7, 0), (1, 8, 0), (9, 10, 11), (9, 11, 12), (9, 12, 13), (9, 13, 14), (9, 14, 15), (9, 15, 16), (9, 16, 17), (9, 17, 10), (1, 2, 18), (1, 18, 19), (2, 3, 20), (2, 20, 18), (3, 4, 21), (3, 21, 20), (4, 5, 22), (4, 22, 21), (5, 6, 23), (5, 23, 22), (6, 7, 24), (6, 24, 23), (7, 8, 25), (7, 25, 24), (8, 1, 19), (8, 19, 25), (19, 18, 11), (19, 11, 10), (18, 20, 12), (18, 12, 11), (20, 21, 13), (20, 13, 12), (21, 22, 14), (21, 14, 13), (22, 23, 15), (22, 15, 14), (23, 24, 16), (23, 16, 15), (24, 25, 17), (24, 17, 16), (25, 19, 10), (25, 10, 17)])
me_rightshortbentforearm.polygons.foreach_set('material_index', [2, 2, 2, 2, 2, 2, 2, 2, 2, 2, 2, 2, 2, 2, 2, 2, 2, 2, 2, 2, 2, 2, 2, 2, 2, 2, 2, 2, 2, 2, 2, 2, 2, 2, 2, 2, 2, 2, 2, 2, 2, 2, 2, 2, 2, 2, 2, 2])
me_rightshortbentforearm.materials.append(mat_skin_mutedmoss)
me_rightshortbentforearm.materials.append(mat_belly_softreed)
me_rightshortbentforearm.materials.append(mat_limbs_deepfern)
me_rightshortbentforearm.materials.append(mat_iris_oldgold)
me_rightshortbentforearm.materials.append(mat_pupil_charcoal)
me_rightshortbentforearm.update()
me_rightforewholefourtoedfoot = bpy.data.meshes.new('RightForeWholeFourToedFoot')
me_rightforewholefourtoedfoot.from_pydata([(0.34, -0.3225, 0.0), (0.205, -0.3225, 0.0), (0.13, -0.4575, 0.0), (0.34, -0.3225, 0.045), (0.205, -0.3225, 0.045), (0.13, -0.4575, 0.045), (0.13, -0.4925, 0.0), (0.13, -0.4925, 0.045), (0.155, -0.5025, 0.0), (0.225, -0.4275, 0.0), (0.155, -0.5025, 0.045), (0.225, -0.4275, 0.045), (0.205, -0.5825, 0.0), (0.205, -0.5825, 0.045), (0.225, -0.6075, 0.0), (0.25, -0.6075, 0.0), (0.225, -0.6075, 0.045), (0.25, -0.6075, 0.045), (0.275, -0.4575, 0.0), (0.275, -0.4575, 0.045), (0.305, -0.5925, 0.0), (0.335, -0.6025, 0.0), (0.305, -0.5925, 0.045), (0.335, -0.6025, 0.045), (0.35, -0.5775, 0.0), (0.35, -0.5775, 0.045), (0.325, -0.4275, 0.0), (0.325, -0.4275, 0.045), (0.405, -0.5125, 0.0), (0.405, -0.5125, 0.045), (0.43, -0.5025, 0.0), (0.43, -0.5025, 0.045), (0.435, -0.4775, 0.0), (0.435, -0.4775, 0.045)], [], [(2, 1, 0), (3, 4, 5), (6, 2, 0), (3, 5, 7), (9, 8, 6), (7, 10, 11), (9, 6, 0), (3, 7, 11), (12, 9, 0), (3, 11, 13), (15, 14, 12), (13, 16, 17), (18, 15, 12), (13, 17, 19), (18, 12, 0), (3, 13, 19), (21, 20, 18), (19, 22, 23), (24, 21, 18), (19, 23, 25), (26, 24, 18), (19, 25, 27), (26, 18, 0), (3, 19, 27), (28, 26, 0), (3, 27, 29), (30, 28, 0), (3, 29, 31), (0, 32, 30), (31, 33, 3), (1, 2, 5), (1, 5, 4), (2, 6, 7), (2, 7, 5), (6, 8, 10), (6, 10, 7), (8, 9, 11), (8, 11, 10), (9, 12, 13), (9, 13, 11), (12, 14, 16), (12, 16, 13), (14, 15, 17), (14, 17, 16), (15, 18, 19), (15, 19, 17), (18, 20, 22), (18, 22, 19), (20, 21, 23), (20, 23, 22), (21, 24, 25), (21, 25, 23), (24, 26, 27), (24, 27, 25), (26, 28, 29), (26, 29, 27), (28, 30, 31), (28, 31, 29), (30, 32, 33), (30, 33, 31), (32, 0, 3), (32, 3, 33), (0, 1, 4), (0, 4, 3)])
me_rightforewholefourtoedfoot.polygons.foreach_set('material_index', [2, 2, 2, 2, 2, 2, 2, 2, 2, 2, 2, 2, 2, 2, 2, 2, 2, 2, 2, 2, 2, 2, 2, 2, 2, 2, 2, 2, 2, 2, 2, 2, 2, 2, 2, 2, 2, 2, 2, 2, 2, 2, 2, 2, 2, 2, 2, 2, 2, 2, 2, 2, 2, 2, 2, 2, 2, 2, 2, 2, 2, 2, 2, 2])
me_rightforewholefourtoedfoot.materials.append(mat_skin_mutedmoss)
me_rightforewholefourtoedfoot.materials.append(mat_belly_softreed)
me_rightforewholefourtoedfoot.materials.append(mat_limbs_deepfern)
me_rightforewholefourtoedfoot.materials.append(mat_iris_oldgold)
me_rightforewholefourtoedfoot.materials.append(mat_pupil_charcoal)
me_rightforewholefourtoedfoot.update()
me_righthindwholefourtoedfoot = bpy.data.meshes.new('RightHindWholeFourToedFoot')
me_righthindwholefourtoedfoot.from_pydata([(0.585, 0.6075, 0.0), (0.555, 0.5675, 0.0), (0.465, 0.3475, 0.0), (0.585, 0.6075, 0.055), (0.555, 0.5675, 0.055), (0.465, 0.3475, 0.055), (0.475, 0.2975, 0.0), (0.475, 0.2975, 0.055), (0.51, 0.2875, 0.0), (0.51, 0.2875, 0.055), (0.585, 0.4275, 0.0), (0.585, 0.4275, 0.055), (0.575, 0.2075, 0.0), (0.595, 0.1775, 0.0), (0.575, 0.2075, 0.055), (0.595, 0.1775, 0.055), (0.625, 0.1775, 0.0), (0.625, 0.1775, 0.055), (0.64, 0.4075, 0.0), (0.64, 0.4075, 0.055), (0.685, 0.2175, 0.0), (0.715, 0.1975, 0.0), (0.685, 0.2175, 0.055), (0.715, 0.1975, 0.055), (0.74, 0.2175, 0.0), (0.74, 0.2175, 0.055), (0.685, 0.4625, 0.0), (0.685, 0.4625, 0.055), (0.775, 0.3375, 0.0), (0.775, 0.3375, 0.055), (0.805, 0.3375, 0.0), (0.805, 0.3375, 0.055), (0.82, 0.3675, 0.0), (0.82, 0.3675, 0.055), (0.71, 0.5775, 0.0), (0.71, 0.5775, 0.055), (0.655, 0.6075, 0.0), (0.655, 0.6075, 0.055)], [], [(2, 1, 0), (3, 4, 5), (6, 2, 0), (3, 5, 7), (8, 6, 0), (3, 7, 9), (10, 8, 0), (3, 9, 11), (13, 12, 10), (11, 14, 15), (13, 10, 0), (3, 11, 15), (16, 13, 0), (3, 15, 17), (18, 16, 0), (3, 17, 19), (21, 20, 18), (19, 22, 23), (21, 18, 0), (3, 19, 23), (24, 21, 0), (3, 23, 25), (26, 24, 0), (3, 25, 27), (28, 26, 0), (3, 27, 29), (30, 28, 0), (3, 29, 31), (32, 30, 0), (3, 31, 33), (34, 32, 0), (3, 33, 35), (0, 36, 34), (35, 37, 3), (1, 2, 5), (1, 5, 4), (2, 6, 7), (2, 7, 5), (6, 8, 9), (6, 9, 7), (8, 10, 11), (8, 11, 9), (10, 12, 14), (10, 14, 11), (12, 13, 15), (12, 15, 14), (13, 16, 17), (13, 17, 15), (16, 18, 19), (16, 19, 17), (18, 20, 22), (18, 22, 19), (20, 21, 23), (20, 23, 22), (21, 24, 25), (21, 25, 23), (24, 26, 27), (24, 27, 25), (26, 28, 29), (26, 29, 27), (28, 30, 31), (28, 31, 29), (30, 32, 33), (30, 33, 31), (32, 34, 35), (32, 35, 33), (34, 36, 37), (34, 37, 35), (36, 0, 3), (36, 3, 37), (0, 1, 4), (0, 4, 3)])
me_righthindwholefourtoedfoot.polygons.foreach_set('material_index', [2, 2, 2, 2, 2, 2, 2, 2, 2, 2, 2, 2, 2, 2, 2, 2, 2, 2, 2, 2, 2, 2, 2, 2, 2, 2, 2, 2, 2, 2, 2, 2, 2, 2, 2, 2, 2, 2, 2, 2, 2, 2, 2, 2, 2, 2, 2, 2, 2, 2, 2, 2, 2, 2, 2, 2, 2, 2, 2, 2, 2, 2, 2, 2, 2, 2, 2, 2, 2, 2, 2, 2])
me_righthindwholefourtoedfoot.materials.append(mat_skin_mutedmoss)
me_righthindwholefourtoedfoot.materials.append(mat_belly_softreed)
me_righthindwholefourtoedfoot.materials.append(mat_limbs_deepfern)
me_righthindwholefourtoedfoot.materials.append(mat_iris_oldgold)
me_righthindwholefourtoedfoot.materials.append(mat_pupil_charcoal)
me_righthindwholefourtoedfoot.update()

# ---- objects
ob_onestaticbroadheadcrouchedfrog = bpy.data.objects.new('OneStaticBroadHeadCrouchedFrog', None)
ob_continuousbroadheadandlowtorso = bpy.data.objects.new('ContinuousBroadHeadAndLowTorso', me_continuousbroadheadandlowtorso)
ob_leftraiseddorsaleyedome = bpy.data.objects.new('LeftRaisedDorsalEyeDome', me_leftraiseddorsaleyedome)
ob_leftsplayedmuscularthigh = bpy.data.objects.new('LeftSplayedMuscularThigh', me_leftsplayedmuscularthigh)
ob_leftbackwardfoldednarrowshank = bpy.data.objects.new('LeftBackwardFoldedNarrowShank', me_leftbackwardfoldednarrowshank)
ob_leftshortbentforearm = bpy.data.objects.new('LeftShortBentForearm', me_leftshortbentforearm)
ob_leftforewholefourtoedfoot = bpy.data.objects.new('LeftForeWholeFourToedFoot', me_leftforewholefourtoedfoot)
ob_lefthindwholefourtoedfoot = bpy.data.objects.new('LeftHindWholeFourToedFoot', me_lefthindwholefourtoedfoot)
ob_rightraiseddorsaleyedome = bpy.data.objects.new('RightRaisedDorsalEyeDome', me_rightraiseddorsaleyedome)
ob_rightsplayedmuscularthigh = bpy.data.objects.new('RightSplayedMuscularThigh', me_rightsplayedmuscularthigh)
ob_rightbackwardfoldednarrowshank = bpy.data.objects.new('RightBackwardFoldedNarrowShank', me_rightbackwardfoldednarrowshank)
ob_rightshortbentforearm = bpy.data.objects.new('RightShortBentForearm', me_rightshortbentforearm)
ob_rightforewholefourtoedfoot = bpy.data.objects.new('RightForeWholeFourToedFoot', me_rightforewholefourtoedfoot)
ob_righthindwholefourtoedfoot = bpy.data.objects.new('RightHindWholeFourToedFoot', me_righthindwholefourtoedfoot)

# ---- transforms, parenting, visibility, modifiers, constraints
ob_onestaticbroadheadcrouchedfrog.location = (0.0, 0.0, 0.0)
ob_continuousbroadheadandlowtorso.parent = ob_onestaticbroadheadcrouchedfrog
ob_continuousbroadheadandlowtorso.location = (0.0, 0.0, 0.0)
ob_leftraiseddorsaleyedome.parent = ob_onestaticbroadheadcrouchedfrog
ob_leftraiseddorsaleyedome.location = (0.0, 0.0, 0.0)
ob_leftsplayedmuscularthigh.parent = ob_onestaticbroadheadcrouchedfrog
ob_leftsplayedmuscularthigh.location = (0.0, 0.0, 0.0)
ob_leftbackwardfoldednarrowshank.parent = ob_onestaticbroadheadcrouchedfrog
ob_leftbackwardfoldednarrowshank.location = (0.0, 0.0, 0.0)
ob_leftshortbentforearm.parent = ob_onestaticbroadheadcrouchedfrog
ob_leftshortbentforearm.location = (0.0, 0.0, 0.0)
ob_leftforewholefourtoedfoot.parent = ob_onestaticbroadheadcrouchedfrog
ob_leftforewholefourtoedfoot.location = (0.0, 0.0, 0.0)
ob_lefthindwholefourtoedfoot.parent = ob_onestaticbroadheadcrouchedfrog
ob_lefthindwholefourtoedfoot.location = (0.0, 0.0, 0.0)
ob_rightraiseddorsaleyedome.parent = ob_onestaticbroadheadcrouchedfrog
ob_rightraiseddorsaleyedome.location = (0.0, 0.0, 0.0)
ob_rightsplayedmuscularthigh.parent = ob_onestaticbroadheadcrouchedfrog
ob_rightsplayedmuscularthigh.location = (0.0, 0.0, 0.0)
ob_rightbackwardfoldednarrowshank.parent = ob_onestaticbroadheadcrouchedfrog
ob_rightbackwardfoldednarrowshank.location = (0.0, 0.0, 0.0)
ob_rightshortbentforearm.parent = ob_onestaticbroadheadcrouchedfrog
ob_rightshortbentforearm.location = (0.0, 0.0, 0.0)
ob_rightforewholefourtoedfoot.parent = ob_onestaticbroadheadcrouchedfrog
ob_rightforewholefourtoedfoot.location = (0.0, 0.0, 0.0)
ob_righthindwholefourtoedfoot.parent = ob_onestaticbroadheadcrouchedfrog
ob_righthindwholefourtoedfoot.location = (0.0, 0.0, 0.0)

# ---- collection membership
scene.collection.objects.link(ob_onestaticbroadheadcrouchedfrog)
scene.collection.objects.link(ob_continuousbroadheadandlowtorso)
scene.collection.objects.link(ob_leftraiseddorsaleyedome)
scene.collection.objects.link(ob_leftsplayedmuscularthigh)
scene.collection.objects.link(ob_leftbackwardfoldednarrowshank)
scene.collection.objects.link(ob_leftshortbentforearm)
scene.collection.objects.link(ob_leftforewholefourtoedfoot)
scene.collection.objects.link(ob_lefthindwholefourtoedfoot)
scene.collection.objects.link(ob_rightraiseddorsaleyedome)
scene.collection.objects.link(ob_rightsplayedmuscularthigh)
scene.collection.objects.link(ob_rightbackwardfoldednarrowshank)
scene.collection.objects.link(ob_rightshortbentforearm)
scene.collection.objects.link(ob_rightforewholefourtoedfoot)
scene.collection.objects.link(ob_righthindwholefourtoedfoot)

# ---- scene / render settings (as saved in the file)
scene.frame_start = 1; scene.frame_end = 250; scene.frame_set(1)
scene.render.engine = 'CYCLES'
scene.render.use_compositing = False
scene.cycles.use_denoising = False
scene.cycles.samples = 128
scene.cycles.use_adaptive_sampling = False
scene.cycles.seed = 17
bpy.context.view_layer.update()

# ---- added for rendering (the .blend has no active camera and no usable light): camera, sun
cam_auto = bpy.data.cameras.new('AutoCamera')
cam_auto.lens = 50.0
cam_auto.sensor_width = 36.0
cam_auto.clip_end = 1000.0
ob_auto_camera = bpy.data.objects.new('AutoCamera', cam_auto)
scene.collection.objects.link(ob_auto_camera)
ob_auto_camera.location = (1.98327, -2.37993, 1.91412)
ob_auto_camera.rotation_euler = (1.09748, -7.21219e-08, 0.694738)
scene.camera = ob_auto_camera
light_auto_sun = bpy.data.lights.new('AutoSun', 'SUN')
light_auto_sun.energy = 3.0
light_auto_sun.angle = 0.0523599
ob_auto_sun = bpy.data.objects.new('AutoSun', light_auto_sun)
scene.collection.objects.link(ob_auto_sun)
ob_auto_sun.rotation_euler = (0.872665, 0.174533, 0.523599)
bpy.context.view_layer.update()
